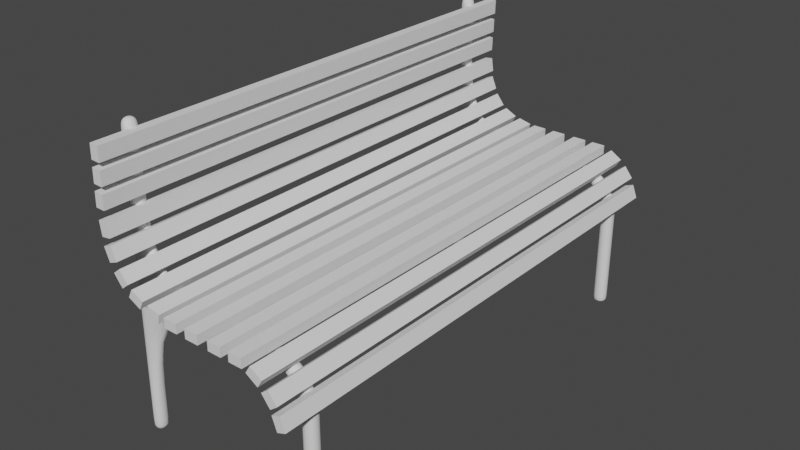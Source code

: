 # Source: Bench.blend  (saved by Blender 2.90.8; exported with 4.5.12 LTS)
import bpy
from mathutils import Matrix  # noqa: F401  (used for matrix-valued properties, if any)

bpy.ops.wm.read_factory_settings(use_empty=True)
scene = bpy.context.scene
scene.name = 'Scene'

# ---- collections
col_collection = bpy.data.collections.new('Collection'); scene.collection.children.link(col_collection)

# ---- world
world_world = bpy.data.worlds.new('World'); scene.world = world_world
world_world.use_nodes = True; world_world.node_tree.nodes.clear()
_N = world_world.node_tree.nodes; _L = world_world.node_tree.links
n0 = _N.new('ShaderNodeOutputWorld'); n0.name = 'World Output'; n0.location = (300, 300)
n1 = _N.new('ShaderNodeBackground'); n1.name = 'Background'; n1.location = (10, 300)
n1.inputs[0].default_value = (0.05088, 0.05088, 0.05088, 1.0)
_L.new(n1.outputs[0], n0.inputs[0])
n0.is_active_output = True
world_world.color = (0.05088, 0.05088, 0.05088)
world_world.use_sun_shadow = False
world_world.sun_shadow_jitter_overblur = 0.0

# ---- meshes
me_plane_014 = bpy.data.meshes.new('Plane.014')
me_plane_014.from_pydata([(0.247, 0.8287, 1.377), (0.3214, 0.8287, 1.377), (0.247, 0.8287, -1.328), (0.3214, 0.8287, -1.328), (0.247, 0.8777, -1.328), (0.247, 0.8777, 1.377), (0.3214, 0.8777, 1.377), (0.3214, 0.8777, -1.328), (0.127, 0.8287, 1.377), (0.2014, 0.8287, 1.377), (0.127, 0.8287, -1.328), (0.2014, 0.8287, -1.328), (0.127, 0.8777, -1.328), (0.127, 0.8777, 1.377), (0.2014, 0.8777, 1.377), (0.2014, 0.8777, -1.328), (-0.008619, 0.8287, 1.377), (0.06578, 0.8287, 1.377), (-0.008619, 0.8287, -1.328), (0.06578, 0.8287, -1.328), (-0.008619, 0.8777, -1.328), (-0.008619, 0.8777, 1.377), (0.06578, 0.8777, 1.377), (0.06578, 0.8777, -1.328), (-0.1364, 0.8287, 1.377), (-0.06204, 0.8287, 1.377), (-0.1364, 0.8287, -1.328), (-0.06204, 0.8287, -1.328), (-0.1364, 0.8777, -1.328), (-0.1364, 0.8777, 1.377), (-0.06204, 0.8777, 1.377), (-0.06204, 0.8777, -1.328), (-0.2486, 0.8485, 1.377), (-0.1761, 0.8317, 1.377), (-0.2486, 0.8485, -1.328), (-0.1761, 0.8317, -1.328), (-0.2376, 0.8962, -1.328), (-0.2376, 0.8962, 1.377), (-0.1651, 0.8794, 1.377), (-0.1651, 0.8794, -1.328), (-0.356, 0.8909, 1.377), (-0.2894, 0.8577, 1.377), (-0.356, 0.8909, -1.328), (-0.2894, 0.8577, -1.328), (-0.3341, 0.9347, -1.328), (-0.3341, 0.9347, 1.377), (-0.2675, 0.9015, 1.377), (-0.2675, 0.9015, -1.328), (-0.4401, 0.9773, 1.377), (-0.3938, 0.9191, 1.377), (-0.4401, 0.9773, -1.328), (-0.3938, 0.9191, -1.328), (-0.4018, 1.008, -1.328), (-0.4018, 1.008, 1.377), (-0.3555, 0.9496, 1.377), (-0.3555, 0.9496, -1.328), (-0.4866, 1.088, 1.377), (-0.4588, 1.019, 1.377), (-0.4866, 1.088, -1.328), (-0.4588, 1.019, -1.328), (-0.4412, 1.106, -1.328), (-0.4412, 1.106, 1.377), (-0.4134, 1.037, 1.377), (-0.4134, 1.037, -1.328), (-0.4982, 1.206, 1.377), (-0.4875, 1.132, 1.377), (-0.4982, 1.206, -1.328), (-0.4875, 1.132, -1.328), (-0.4498, 1.213, -1.328), (-0.4498, 1.213, 1.377), (-0.4391, 1.139, 1.377), (-0.4391, 1.139, -1.328), (-0.4994, 1.338, 1.377), (-0.5018, 1.263, 1.377), (-0.4994, 1.338, -1.328), (-0.5018, 1.263, -1.328), (-0.4505, 1.336, -1.328), (-0.4505, 1.336, 1.377), (-0.4529, 1.262, 1.377), (-0.4529, 1.262, -1.328), (-0.4938, 1.446, 1.377), (-0.4962, 1.372, 1.377), (-0.4938, 1.446, -1.328), (-0.4962, 1.372, -1.328), (-0.4449, 1.444, -1.328), (-0.4449, 1.444, 1.377), (-0.4473, 1.37, 1.377), (-0.4473, 1.37, -1.328), (-0.4882, 1.554, 1.377), (-0.4906, 1.48, 1.377), (-0.4882, 1.554, -1.328), (-0.4906, 1.48, -1.328), (-0.4393, 1.553, -1.328), (-0.4393, 1.553, 1.377), (-0.4417, 1.478, 1.377), (-0.4417, 1.478, -1.328), (0.3424, 0.8201, 1.377), (0.4057, 0.7811, 1.377), (0.3424, 0.8201, -1.328), (0.4057, 0.7811, -1.328), (0.3681, 0.8618, -1.328), (0.3681, 0.8618, 1.377), (0.4314, 0.8227, 1.377), (0.4314, 0.8227, -1.328), (0.4231, 0.7639, 1.377), (0.469, 0.7053, 1.377), (0.4231, 0.7639, -1.328), (0.469, 0.7053, -1.328), (0.4617, 0.7941, -1.328), (0.4617, 0.7941, 1.377), (0.5075, 0.7355, 1.377), (0.5075, 0.7355, -1.328), (0.4741, 0.6817, 1.377), (0.5005, 0.6121, 1.377), (0.4741, 0.6817, -1.328), (0.5005, 0.6121, -1.328), (0.5199, 0.699, -1.328), (0.5199, 0.699, 1.377), (0.5462, 0.6294, 1.377), (0.5462, 0.6294, -1.328), (0.4231, 0.7639, 0.02453), (0.469, 0.7053, 0.02453), (0.4617, 0.7941, 0.02453), (0.5075, 0.7355, 0.02453), (0.4741, 0.6817, 0.02453), (0.5005, 0.6121, 0.02453), (0.5199, 0.699, 0.02453), (0.5462, 0.6294, 0.02453), (0.3424, 0.8201, 0.02453), (0.4057, 0.7811, 0.02453), (0.3681, 0.8618, 0.02453), (0.4314, 0.8227, 0.02453), (0.247, 0.8287, 0.02453), (0.3214, 0.8287, 0.02453), (0.247, 0.8777, 0.02453), (0.3214, 0.8777, 0.02453), (0.127, 0.8287, 0.02453), (0.2014, 0.8287, 0.02453), (0.127, 0.8777, 0.02453), (0.2014, 0.8777, 0.02453), (-0.008619, 0.8287, 0.02453), (0.06578, 0.8287, 0.02453), (-0.008619, 0.8777, 0.02453), (0.06578, 0.8777, 0.02453), (-0.1364, 0.8287, 0.02453), (-0.06204, 0.8287, 0.02453), (-0.1364, 0.8777, 0.02453), (-0.06204, 0.8777, 0.02453), (-0.2486, 0.8485, 0.02453), (-0.1761, 0.8317, 0.02453), (-0.2376, 0.8962, 0.02453), (-0.1651, 0.8794, 0.02453), (-0.356, 0.8909, 0.02453), (-0.2894, 0.8577, 0.02453), (-0.3341, 0.9347, 0.02453), (-0.2675, 0.9015, 0.02453), (-0.4401, 0.9773, 0.02453), (-0.3938, 0.9191, 0.02453), (-0.4018, 1.008, 0.02453), (-0.3555, 0.9496, 0.02453), (-0.4866, 1.088, 0.02453), (-0.4588, 1.019, 0.02453), (-0.4412, 1.106, 0.02453), (-0.4134, 1.037, 0.02453), (-0.4982, 1.206, 0.02453), (-0.4875, 1.132, 0.02453), (-0.4498, 1.213, 0.02453), (-0.4391, 1.139, 0.02453), (-0.4994, 1.338, 0.02453), (-0.5018, 1.263, 0.02453), (-0.4505, 1.336, 0.02453), (-0.4529, 1.262, 0.02453), (-0.4938, 1.446, 0.02453), (-0.4962, 1.372, 0.02453), (-0.4449, 1.444, 0.02453), (-0.4473, 1.37, 0.02453), (-0.4882, 1.554, 0.02453), (-0.4906, 1.48, 0.02453), (-0.4393, 1.553, 0.02453), (-0.4417, 1.478, 0.02453), (0.4794, 0.6837, 1.377), (0.4794, 0.6837, -1.328), (0.5058, 0.6141, 1.377), (0.5058, 0.6141, -1.328), (0.5058, 0.6141, 0.02453), (0.4794, 0.6837, 0.02453), (0.4281, 0.7678, 1.377), (0.4281, 0.7678, -1.328), (0.4739, 0.7092, 1.377), (0.4739, 0.7092, -1.328), (0.4739, 0.7092, 0.02453), (0.4281, 0.7678, 0.02453), (0.352, 0.8142, 1.377), (0.352, 0.8142, -1.328), (0.3777, 0.8558, 1.377), (0.3777, 0.8558, -1.328), (0.3777, 0.8558, 0.02453), (0.352, 0.8142, 0.02453), (0.2546, 0.8287, 1.377), (0.2546, 0.8287, -1.328), (0.2546, 0.8777, 1.377), (0.2546, 0.8777, -1.328), (0.2546, 0.8777, 0.02453), (0.2546, 0.8287, 0.02453), (0.1344, 0.8287, 1.377), (0.1344, 0.8287, -1.328), (0.1344, 0.8777, 1.377), (0.1344, 0.8777, -1.328), (0.1344, 0.8777, 0.02453), (0.1344, 0.8287, 0.02453), (-0.0001013, 0.8287, 1.377), (-0.0001013, 0.8287, -1.328), (-0.0001013, 0.8777, 1.377), (-0.0001013, 0.8777, -1.328), (-0.0001013, 0.8777, 0.02453), (-0.0001013, 0.8287, 0.02453), (-0.1246, 0.8287, 1.377), (-0.1246, 0.8287, -1.328), (-0.1246, 0.8777, 1.377), (-0.1246, 0.8777, -1.328), (-0.1246, 0.8777, 0.02453), (-0.1246, 0.8287, 0.02453), (-0.2381, 0.8461, 1.377), (-0.2381, 0.8461, -1.328), (-0.2271, 0.8937, 1.377), (-0.2271, 0.8937, -1.328), (-0.2271, 0.8937, 0.02453), (-0.2381, 0.8461, 0.02453), (-0.3446, 0.8853, 1.377), (-0.3446, 0.8853, -1.328), (-0.3227, 0.9291, 1.377), (-0.3227, 0.9291, -1.328), (-0.3227, 0.9291, 0.02453), (-0.3446, 0.8853, 0.02453), (-0.4315, 0.9665, 1.377), (-0.4315, 0.9665, -1.328), (-0.3932, 0.997, 1.377), (-0.3932, 0.997, -1.328), (-0.3932, 0.997, 0.02453), (-0.4315, 0.9665, 0.02453), (-0.484, 1.082, 1.377), (-0.484, 1.082, -1.328), (-0.4386, 1.1, 1.377), (-0.4386, 1.1, -1.328), (-0.4386, 1.1, 0.02453), (-0.484, 1.082, 0.02453), (-0.4969, 1.197, 1.377), (-0.4969, 1.197, -1.328), (-0.4485, 1.204, 1.377), (-0.4485, 1.204, -1.328), (-0.4485, 1.204, 0.02453), (-0.4969, 1.197, 0.02453), (-0.4999, 1.323, 1.377), (-0.4999, 1.323, -1.328), (-0.451, 1.321, 1.377), (-0.451, 1.321, -1.328), (-0.451, 1.321, 0.02453), (-0.4999, 1.323, 0.02453)], [], [(203, 199, 3, 133), (202, 135, 7, 201), (132, 0, 5, 134), (198, 1, 6, 200), (133, 3, 7, 135), (199, 2, 4, 201), (209, 205, 11, 137), (208, 139, 15, 207), (136, 8, 13, 138), (204, 9, 14, 206), (137, 11, 15, 139), (205, 10, 12, 207), (215, 211, 19, 141), (214, 143, 23, 213), (140, 16, 21, 142), (210, 17, 22, 212), (141, 19, 23, 143), (211, 18, 20, 213), (221, 217, 27, 145), (220, 147, 31, 219), (144, 24, 29, 146), (216, 25, 30, 218), (145, 27, 31, 147), (217, 26, 28, 219), (227, 223, 35, 149), (226, 151, 39, 225), (148, 32, 37, 150), (222, 33, 38, 224), (149, 35, 39, 151), (223, 34, 36, 225), (233, 229, 43, 153), (232, 155, 47, 231), (152, 40, 45, 154), (228, 41, 46, 230), (153, 43, 47, 155), (229, 42, 44, 231), (239, 235, 51, 157), (238, 159, 55, 237), (156, 48, 53, 158), (234, 49, 54, 236), (157, 51, 55, 159), (235, 50, 52, 237), (245, 241, 59, 161), (244, 163, 63, 243), (160, 56, 61, 162), (240, 57, 62, 242), (161, 59, 63, 163), (241, 58, 60, 243), (251, 247, 67, 165), (250, 167, 71, 249), (164, 64, 69, 166), (246, 65, 70, 248), (165, 67, 71, 167), (247, 66, 68, 249), (257, 253, 75, 169), (256, 171, 79, 255), (168, 72, 77, 170), (252, 73, 78, 254), (169, 75, 79, 171), (253, 74, 76, 255), (172, 82, 83, 173), (174, 175, 87, 84), (172, 80, 85, 174), (80, 81, 86, 85), (173, 83, 87, 175), (83, 82, 84, 87), (176, 90, 91, 177), (178, 179, 95, 92), (176, 88, 93, 178), (88, 89, 94, 93), (177, 91, 95, 179), (91, 90, 92, 95), (197, 193, 99, 129), (196, 131, 103, 195), (128, 96, 101, 130), (192, 97, 102, 194), (129, 99, 103, 131), (193, 98, 100, 195), (120, 106, 107, 121), (122, 123, 111, 108), (191, 186, 109, 122), (186, 188, 110, 109), (190, 189, 111, 123), (189, 187, 108, 111), (124, 114, 115, 125), (126, 127, 119, 116), (185, 180, 117, 126), (180, 182, 118, 117), (184, 183, 119, 127), (183, 181, 116, 119), (188, 190, 123, 110), (187, 191, 122, 108), (109, 110, 123, 122), (104, 120, 121, 105), (182, 184, 127, 118), (181, 185, 126, 116), (117, 118, 127, 126), (112, 124, 125, 113), (97, 129, 131, 102), (98, 128, 130, 100), (194, 102, 131, 196), (192, 197, 129, 97), (1, 133, 135, 6), (2, 132, 134, 4), (200, 6, 135, 202), (198, 203, 133, 1), (9, 137, 139, 14), (10, 136, 138, 12), (206, 14, 139, 208), (204, 209, 137, 9), (17, 141, 143, 22), (18, 140, 142, 20), (212, 22, 143, 214), (210, 215, 141, 17), (25, 145, 147, 30), (26, 144, 146, 28), (218, 30, 147, 220), (216, 221, 145, 25), (33, 149, 151, 38), (34, 148, 150, 36), (224, 38, 151, 226), (222, 227, 149, 33), (41, 153, 155, 46), (42, 152, 154, 44), (230, 46, 155, 232), (228, 233, 153, 41), (49, 157, 159, 54), (50, 156, 158, 52), (236, 54, 159, 238), (234, 239, 157, 49), (57, 161, 163, 62), (58, 160, 162, 60), (242, 62, 163, 244), (240, 245, 161, 57), (65, 165, 167, 70), (66, 164, 166, 68), (248, 70, 167, 250), (246, 251, 165, 65), (73, 169, 171, 78), (74, 168, 170, 76), (254, 78, 171, 256), (252, 257, 169, 73), (81, 173, 175, 86), (82, 172, 174, 84), (85, 86, 175, 174), (80, 172, 173, 81), (89, 177, 179, 94), (90, 176, 178, 92), (93, 94, 179, 178), (88, 176, 177, 89), (114, 124, 185, 181), (113, 125, 184, 182), (115, 114, 181, 183), (125, 115, 183, 184), (112, 113, 182, 180), (124, 112, 180, 185), (106, 120, 191, 187), (105, 121, 190, 188), (107, 106, 187, 189), (121, 107, 189, 190), (104, 105, 188, 186), (120, 104, 186, 191), (96, 128, 197, 192), (101, 194, 196, 130), (99, 193, 195, 103), (96, 192, 194, 101), (130, 196, 195, 100), (128, 98, 193, 197), (0, 132, 203, 198), (5, 200, 202, 134), (3, 199, 201, 7), (0, 198, 200, 5), (134, 202, 201, 4), (132, 2, 199, 203), (8, 136, 209, 204), (13, 206, 208, 138), (11, 205, 207, 15), (8, 204, 206, 13), (138, 208, 207, 12), (136, 10, 205, 209), (16, 140, 215, 210), (21, 212, 214, 142), (19, 211, 213, 23), (16, 210, 212, 21), (142, 214, 213, 20), (140, 18, 211, 215), (24, 144, 221, 216), (29, 218, 220, 146), (27, 217, 219, 31), (24, 216, 218, 29), (146, 220, 219, 28), (144, 26, 217, 221), (32, 148, 227, 222), (37, 224, 226, 150), (35, 223, 225, 39), (32, 222, 224, 37), (150, 226, 225, 36), (148, 34, 223, 227), (40, 152, 233, 228), (45, 230, 232, 154), (43, 229, 231, 47), (40, 228, 230, 45), (154, 232, 231, 44), (152, 42, 229, 233), (48, 156, 239, 234), (53, 236, 238, 158), (51, 235, 237, 55), (48, 234, 236, 53), (158, 238, 237, 52), (156, 50, 235, 239), (56, 160, 245, 240), (61, 242, 244, 162), (59, 241, 243, 63), (56, 240, 242, 61), (162, 244, 243, 60), (160, 58, 241, 245), (64, 164, 251, 246), (69, 248, 250, 166), (67, 247, 249, 71), (64, 246, 248, 69), (166, 250, 249, 68), (164, 66, 247, 251), (72, 168, 257, 252), (77, 254, 256, 170), (75, 253, 255, 79), (72, 252, 254, 77), (170, 256, 255, 76), (168, 74, 253, 257)])
_uv = me_plane_014.uv_layers.new(name='UVКарта')
_uv.uv.foreach_set('vector', [0.5074, 0.4877, 0.5067, 0.633, 0.3615, 0.6323, 0.3621, 0.4871, 0.5074, 0.4877, 0.5067, 0.633, 0.3615, 0.6323, 0.3621, 0.4871, 0.6526, 0.4883, 0.652, 0.6336, 0.3615, 0.6323, 0.3621, 0.4871, 0.6526, 0.4883, 0.652, 0.6336, 0.3615, 0.6323, 0.3621, 0.4871, 0.6526, 0.4883, 0.652, 0.6336, 0.3615, 0.6323, 0.3621, 0.4871, 0.6526, 0.4883, 0.652, 0.6336, 0.3615, 0.6323, 0.3621, 0.4871, 0.5074, 0.4877, 0.5067, 0.633, 0.3615, 0.6323, 0.3621, 0.4871, 0.5074, 0.4877, 0.5067, 0.633, 0.3615, 0.6323, 0.3621, 0.4871, 0.6526, 0.4883, 0.652, 0.6336, 0.3615, 0.6323, 0.3621, 0.4871, 0.6526, 0.4883, 0.652, 0.6336, 0.3615, 0.6323, 0.3621, 0.4871, 0.6526, 0.4883, 0.652, 0.6336, 0.3615, 0.6323, 0.3621, 0.4871, 0.6526, 0.4883, 0.652, 0.6336, 0.3615, 0.6323, 0.3621, 0.4871, 0.5074, 0.4877, 0.5067, 0.633, 0.3615, 0.6323, 0.3621, 0.4871, 0.5074, 0.4877, 0.5067, 0.633, 0.3615, 0.6323, 0.3621, 0.4871, 0.6526, 0.4883, 0.652, 0.6336, 0.3615, 0.6323, 0.3621, 0.4871, 0.6526, 0.4883, 0.652, 0.6336, 0.3615, 0.6323, 0.3621, 0.4871, 0.6526, 0.4883, 0.652, 0.6336, 0.3615, 0.6323, 0.3621, 0.4871, 0.6526, 0.4883, 0.652, 0.6336, 0.3615, 0.6323, 0.3621, 0.4871, 0.5074, 0.4877, 0.5067, 0.633, 0.3615, 0.6323, 0.3621, 0.4871, 0.5074, 0.4877, 0.5067, 0.633, 0.3615, 0.6323, 0.3621, 0.4871, 0.6526, 0.4883, 0.652, 0.6336, 0.3615, 0.6323, 0.3621, 0.4871, 0.6526, 0.4883, 0.652, 0.6336, 0.3615, 0.6323, 0.3621, 0.4871, 0.6526, 0.4883, 0.652, 0.6336, 0.3615, 0.6323, 0.3621, 0.4871, 0.6526, 0.4883, 0.652, 0.6336, 0.3615, 0.6323, 0.3621, 0.4871, 0.5074, 0.4877, 0.5067, 0.633, 0.3615, 0.6323, 0.3621, 0.4871, 0.5074, 0.4877, 0.5067, 0.633, 0.3615, 0.6323, 0.3621, 0.4871, 0.6526, 0.4883, 0.652, 0.6336, 0.3615, 0.6323, 0.3621, 0.4871, 0.6526, 0.4883, 0.652, 0.6336, 0.3615, 0.6323, 0.3621, 0.4871, 0.6526, 0.4883, 0.652, 0.6336, 0.3615, 0.6323, 0.3621, 0.4871, 0.6526, 0.4883, 0.652, 0.6336, 0.3615, 0.6323, 0.3621, 0.4871, 0.5074, 0.4877, 0.5067, 0.633, 0.3615, 0.6323, 0.3621, 0.4871, 0.5074, 0.4877, 0.5067, 0.633, 0.3615, 0.6323, 0.3621, 0.4871, 0.6526, 0.4883, 0.652, 0.6336, 0.3615, 0.6323, 0.3621, 0.4871, 0.6526, 0.4883, 0.652, 0.6336, 0.3615, 0.6323, 0.3621, 0.4871, 0.6526, 0.4883, 0.652, 0.6336, 0.3615, 0.6323, 0.3621, 0.4871, 0.6526, 0.4883, 0.652, 0.6336, 0.3615, 0.6323, 0.3621, 0.4871, 0.5074, 0.4877, 0.5067, 0.633, 0.3615, 0.6323, 0.3621, 0.4871, 0.5074, 0.4877, 0.5067, 0.633, 0.3615, 0.6323, 0.3621, 0.4871, 0.6526, 0.4883, 0.652, 0.6336, 0.3615, 0.6323, 0.3621, 0.4871, 0.6526, 0.4883, 0.652, 0.6336, 0.3615, 0.6323, 0.3621, 0.4871, 0.6526, 0.4883, 0.652, 0.6336, 0.3615, 0.6323, 0.3621, 0.4871, 0.6526, 0.4883, 0.652, 0.6336, 0.3615, 0.6323, 0.3621, 0.4871, 0.5074, 0.4877, 0.5067, 0.633, 0.3615, 0.6323, 0.3621, 0.4871, 0.5074, 0.4877, 0.5067, 0.633, 0.3615, 0.6323, 0.3621, 0.4871, 0.6526, 0.4883, 0.652, 0.6336, 0.3615, 0.6323, 0.3621, 0.4871, 0.6526, 0.4883, 0.652, 0.6336, 0.3615, 0.6323, 0.3621, 0.4871, 0.6526, 0.4883, 0.652, 0.6336, 0.3615, 0.6323, 0.3621, 0.4871, 0.6526, 0.4883, 0.652, 0.6336, 0.3615, 0.6323, 0.3621, 0.4871, 0.5074, 0.4877, 0.5067, 0.633, 0.3615, 0.6323, 0.3621, 0.4871, 0.5074, 0.4877, 0.5067, 0.633, 0.3615, 0.6323, 0.3621, 0.4871, 0.6526, 0.4883, 0.652, 0.6336, 0.3615, 0.6323, 0.3621, 0.4871, 0.6526, 0.4883, 0.652, 0.6336, 0.3615, 0.6323, 0.3621, 0.4871, 0.6526, 0.4883, 0.652, 0.6336, 0.3615, 0.6323, 0.3621, 0.4871, 0.6526, 0.4883, 0.652, 0.6336, 0.3615, 0.6323, 0.3621, 0.4871, 0.5074, 0.4877, 0.5067, 0.633, 0.3615, 0.6323, 0.3621, 0.4871, 0.5074, 0.4877, 0.5067, 0.633, 0.3615, 0.6323, 0.3621, 0.4871, 0.6526, 0.4883, 0.652, 0.6336, 0.3615, 0.6323, 0.3621, 0.4871, 0.6526, 0.4883, 0.652, 0.6336, 0.3615, 0.6323, 0.3621, 0.4871, 0.6526, 0.4883, 0.652, 0.6336, 0.3615, 0.6323, 0.3621, 0.4871, 0.6526, 0.4883, 0.652, 0.6336, 0.3615, 0.6323, 0.3621, 0.4871, 0.6526, 0.4883, 0.652, 0.6336, 0.3615, 0.6323, 0.3621, 0.4871, 0.508, 0.3424, 0.5067, 0.633, 0.3615, 0.6323, 0.3628, 0.3418, 0.6526, 0.4883, 0.652, 0.6336, 0.3615, 0.6323, 0.3621, 0.4871, 0.6533, 0.3431, 0.652, 0.6336, 0.3615, 0.6323, 0.3628, 0.3418, 0.6526, 0.4883, 0.652, 0.6336, 0.3615, 0.6323, 0.3621, 0.4871, 0.6533, 0.3431, 0.652, 0.6336, 0.3615, 0.6323, 0.3628, 0.3418, 0.6526, 0.4883, 0.652, 0.6336, 0.3615, 0.6323, 0.3621, 0.4871, 0.508, 0.3424, 0.5067, 0.633, 0.3615, 0.6323, 0.3628, 0.3418, 0.6526, 0.4883, 0.652, 0.6336, 0.3615, 0.6323, 0.3621, 0.4871, 0.6533, 0.3431, 0.652, 0.6336, 0.3615, 0.6323, 0.3628, 0.3418, 0.6526, 0.4883, 0.652, 0.6336, 0.3615, 0.6323, 0.3621, 0.4871, 0.6533, 0.3431, 0.652, 0.6336, 0.3615, 0.6323, 0.3628, 0.3418, 0.5074, 0.4877, 0.5067, 0.633, 0.3615, 0.6323, 0.3621, 0.4871, 0.5074, 0.4877, 0.5067, 0.633, 0.3615, 0.6323, 0.3621, 0.4871, 0.6526, 0.4883, 0.652, 0.6336, 0.3615, 0.6323, 0.3621, 0.4871, 0.6526, 0.4883, 0.652, 0.6336, 0.3615, 0.6323, 0.3621, 0.4871, 0.6526, 0.4883, 0.652, 0.6336, 0.3615, 0.6323, 0.3621, 0.4871, 0.6526, 0.4883, 0.652, 0.6336, 0.3615, 0.6323, 0.3621, 0.4871, 0.6526, 0.4883, 0.652, 0.6336, 0.3615, 0.6323, 0.3621, 0.4871, 0.508, 0.3424, 0.5067, 0.633, 0.3615, 0.6323, 0.3628, 0.3418, 0.5074, 0.4877, 0.5067, 0.633, 0.3615, 0.6323, 0.3621, 0.4871, 0.508, 0.3424, 0.5067, 0.633, 0.3615, 0.6323, 0.3628, 0.3418, 0.5074, 0.4877, 0.5067, 0.633, 0.3615, 0.6323, 0.3621, 0.4871, 0.508, 0.3424, 0.5067, 0.633, 0.3615, 0.6323, 0.3628, 0.3418, 0.6526, 0.4883, 0.652, 0.6336, 0.3615, 0.6323, 0.3621, 0.4871, 0.508, 0.3424, 0.5067, 0.633, 0.3615, 0.6323, 0.3628, 0.3418, 0.5074, 0.4877, 0.5067, 0.633, 0.3615, 0.6323, 0.3621, 0.4871, 0.508, 0.3424, 0.5067, 0.633, 0.3615, 0.6323, 0.3628, 0.3418, 0.5074, 0.4877, 0.5067, 0.633, 0.3615, 0.6323, 0.3621, 0.4871, 0.508, 0.3424, 0.5067, 0.633, 0.3615, 0.6323, 0.3628, 0.3418, 0.508, 0.3424, 0.5074, 0.4877, 0.3621, 0.4871, 0.3628, 0.3418, 0.508, 0.3424, 0.5074, 0.4877, 0.3621, 0.4871, 0.3628, 0.3418, 0.6533, 0.3431, 0.652, 0.6336, 0.5067, 0.633, 0.508, 0.3424, 0.6533, 0.3431, 0.6526, 0.4883, 0.3621, 0.4871, 0.3628, 0.3418, 0.508, 0.3424, 0.5074, 0.4877, 0.3621, 0.4871, 0.3628, 0.3418, 0.508, 0.3424, 0.5074, 0.4877, 0.3621, 0.4871, 0.3628, 0.3418, 0.6533, 0.3431, 0.652, 0.6336, 0.5067, 0.633, 0.508, 0.3424, 0.6533, 0.3431, 0.6526, 0.4883, 0.3621, 0.4871, 0.3628, 0.3418, 0.6533, 0.3431, 0.6526, 0.4883, 0.3621, 0.4871, 0.3628, 0.3418, 0.6533, 0.3431, 0.6526, 0.4883, 0.3621, 0.4871, 0.3628, 0.3418, 0.6526, 0.4883, 0.652, 0.6336, 0.5067, 0.633, 0.5074, 0.4877, 0.508, 0.3424, 0.5074, 0.4877, 0.3621, 0.4871, 0.3628, 0.3418, 0.6533, 0.3431, 0.6526, 0.4883, 0.3621, 0.4871, 0.3628, 0.3418, 0.6533, 0.3431, 0.6526, 0.4883, 0.3621, 0.4871, 0.3628, 0.3418, 0.6526, 0.4883, 0.652, 0.6336, 0.5067, 0.633, 0.5074, 0.4877, 0.508, 0.3424, 0.5074, 0.4877, 0.3621, 0.4871, 0.3628, 0.3418, 0.6533, 0.3431, 0.6526, 0.4883, 0.3621, 0.4871, 0.3628, 0.3418, 0.6533, 0.3431, 0.6526, 0.4883, 0.3621, 0.4871, 0.3628, 0.3418, 0.6526, 0.4883, 0.652, 0.6336, 0.5067, 0.633, 0.5074, 0.4877, 0.508, 0.3424, 0.5074, 0.4877, 0.3621, 0.4871, 0.3628, 0.3418, 0.6533, 0.3431, 0.6526, 0.4883, 0.3621, 0.4871, 0.3628, 0.3418, 0.6533, 0.3431, 0.6526, 0.4883, 0.3621, 0.4871, 0.3628, 0.3418, 0.6526, 0.4883, 0.652, 0.6336, 0.5067, 0.633, 0.5074, 0.4877, 0.508, 0.3424, 0.5074, 0.4877, 0.3621, 0.4871, 0.3628, 0.3418, 0.6533, 0.3431, 0.6526, 0.4883, 0.3621, 0.4871, 0.3628, 0.3418, 0.6533, 0.3431, 0.6526, 0.4883, 0.3621, 0.4871, 0.3628, 0.3418, 0.6526, 0.4883, 0.652, 0.6336, 0.5067, 0.633, 0.5074, 0.4877, 0.508, 0.3424, 0.5074, 0.4877, 0.3621, 0.4871, 0.3628, 0.3418, 0.6533, 0.3431, 0.6526, 0.4883, 0.3621, 0.4871, 0.3628, 0.3418, 0.6533, 0.3431, 0.6526, 0.4883, 0.3621, 0.4871, 0.3628, 0.3418, 0.6526, 0.4883, 0.652, 0.6336, 0.5067, 0.633, 0.5074, 0.4877, 0.508, 0.3424, 0.5074, 0.4877, 0.3621, 0.4871, 0.3628, 0.3418, 0.6533, 0.3431, 0.6526, 0.4883, 0.3621, 0.4871, 0.3628, 0.3418, 0.6533, 0.3431, 0.6526, 0.4883, 0.3621, 0.4871, 0.3628, 0.3418, 0.6526, 0.4883, 0.652, 0.6336, 0.5067, 0.633, 0.5074, 0.4877, 0.508, 0.3424, 0.5074, 0.4877, 0.3621, 0.4871, 0.3628, 0.3418, 0.6533, 0.3431, 0.6526, 0.4883, 0.3621, 0.4871, 0.3628, 0.3418, 0.6533, 0.3431, 0.6526, 0.4883, 0.3621, 0.4871, 0.3628, 0.3418, 0.6526, 0.4883, 0.652, 0.6336, 0.5067, 0.633, 0.5074, 0.4877, 0.508, 0.3424, 0.5074, 0.4877, 0.3621, 0.4871, 0.3628, 0.3418, 0.6533, 0.3431, 0.6526, 0.4883, 0.3621, 0.4871, 0.3628, 0.3418, 0.6533, 0.3431, 0.6526, 0.4883, 0.3621, 0.4871, 0.3628, 0.3418, 0.6526, 0.4883, 0.652, 0.6336, 0.5067, 0.633, 0.5074, 0.4877, 0.508, 0.3424, 0.5074, 0.4877, 0.3621, 0.4871, 0.3628, 0.3418, 0.6533, 0.3431, 0.6526, 0.4883, 0.3621, 0.4871, 0.3628, 0.3418, 0.6533, 0.3431, 0.6526, 0.4883, 0.3621, 0.4871, 0.3628, 0.3418, 0.6526, 0.4883, 0.652, 0.6336, 0.5067, 0.633, 0.5074, 0.4877, 0.508, 0.3424, 0.5074, 0.4877, 0.3621, 0.4871, 0.3628, 0.3418, 0.6533, 0.3431, 0.6526, 0.4883, 0.3621, 0.4871, 0.3628, 0.3418, 0.6533, 0.3431, 0.6526, 0.4883, 0.3621, 0.4871, 0.3628, 0.3418, 0.6526, 0.4883, 0.652, 0.6336, 0.5067, 0.633, 0.5074, 0.4877, 0.508, 0.3424, 0.5074, 0.4877, 0.3621, 0.4871, 0.3628, 0.3418, 0.6533, 0.3431, 0.6526, 0.4883, 0.3621, 0.4871, 0.3628, 0.3418, 0.6533, 0.3431, 0.6526, 0.4883, 0.3621, 0.4871, 0.3628, 0.3418, 0.6533, 0.3431, 0.652, 0.6336, 0.5067, 0.633, 0.508, 0.3424, 0.6533, 0.3431, 0.6526, 0.4883, 0.3621, 0.4871, 0.3628, 0.3418, 0.6533, 0.3431, 0.6526, 0.4883, 0.3621, 0.4871, 0.3628, 0.3418, 0.6533, 0.3431, 0.6526, 0.4883, 0.3621, 0.4871, 0.3628, 0.3418, 0.6533, 0.3431, 0.652, 0.6336, 0.5067, 0.633, 0.508, 0.3424, 0.6533, 0.3431, 0.6526, 0.4883, 0.3621, 0.4871, 0.3628, 0.3418, 0.6533, 0.3431, 0.6526, 0.4883, 0.5074, 0.4877, 0.508, 0.3424, 0.6533, 0.3431, 0.6526, 0.4883, 0.5074, 0.4877, 0.508, 0.3424, 0.6533, 0.3431, 0.652, 0.6336, 0.5067, 0.633, 0.508, 0.3424, 0.6526, 0.4883, 0.652, 0.6336, 0.5067, 0.633, 0.5074, 0.4877, 0.6533, 0.3431, 0.652, 0.6336, 0.5067, 0.633, 0.508, 0.3424, 0.6526, 0.4883, 0.652, 0.6336, 0.5067, 0.633, 0.5074, 0.4877, 0.6533, 0.3431, 0.6526, 0.4883, 0.5074, 0.4877, 0.508, 0.3424, 0.6533, 0.3431, 0.6526, 0.4883, 0.5074, 0.4877, 0.508, 0.3424, 0.6533, 0.3431, 0.652, 0.6336, 0.5067, 0.633, 0.508, 0.3424, 0.6526, 0.4883, 0.652, 0.6336, 0.5067, 0.633, 0.5074, 0.4877, 0.6533, 0.3431, 0.652, 0.6336, 0.5067, 0.633, 0.508, 0.3424, 0.6526, 0.4883, 0.652, 0.6336, 0.5067, 0.633, 0.5074, 0.4877, 0.6533, 0.3431, 0.6526, 0.4883, 0.5074, 0.4877, 0.508, 0.3424, 0.6533, 0.3431, 0.6526, 0.4883, 0.5074, 0.4877, 0.508, 0.3424, 0.6533, 0.3431, 0.6526, 0.4883, 0.3621, 0.4871, 0.3628, 0.3418, 0.6533, 0.3431, 0.6526, 0.4883, 0.3621, 0.4871, 0.3628, 0.3418, 0.508, 0.3424, 0.5074, 0.4877, 0.3621, 0.4871, 0.3628, 0.3418, 0.6526, 0.4883, 0.652, 0.6336, 0.5067, 0.633, 0.5074, 0.4877, 0.6533, 0.3431, 0.6526, 0.4883, 0.5074, 0.4877, 0.508, 0.3424, 0.6533, 0.3431, 0.6526, 0.4883, 0.5074, 0.4877, 0.508, 0.3424, 0.6533, 0.3431, 0.6526, 0.4883, 0.3621, 0.4871, 0.3628, 0.3418, 0.6533, 0.3431, 0.6526, 0.4883, 0.3621, 0.4871, 0.3628, 0.3418, 0.508, 0.3424, 0.5074, 0.4877, 0.3621, 0.4871, 0.3628, 0.3418, 0.6526, 0.4883, 0.652, 0.6336, 0.5067, 0.633, 0.5074, 0.4877, 0.6533, 0.3431, 0.6526, 0.4883, 0.5074, 0.4877, 0.508, 0.3424, 0.6533, 0.3431, 0.6526, 0.4883, 0.5074, 0.4877, 0.508, 0.3424, 0.6533, 0.3431, 0.6526, 0.4883, 0.3621, 0.4871, 0.3628, 0.3418, 0.6533, 0.3431, 0.6526, 0.4883, 0.3621, 0.4871, 0.3628, 0.3418, 0.508, 0.3424, 0.5074, 0.4877, 0.3621, 0.4871, 0.3628, 0.3418, 0.6526, 0.4883, 0.652, 0.6336, 0.5067, 0.633, 0.5074, 0.4877, 0.6533, 0.3431, 0.6526, 0.4883, 0.5074, 0.4877, 0.508, 0.3424, 0.6533, 0.3431, 0.6526, 0.4883, 0.5074, 0.4877, 0.508, 0.3424, 0.6533, 0.3431, 0.6526, 0.4883, 0.3621, 0.4871, 0.3628, 0.3418, 0.6533, 0.3431, 0.6526, 0.4883, 0.3621, 0.4871, 0.3628, 0.3418, 0.508, 0.3424, 0.5074, 0.4877, 0.3621, 0.4871, 0.3628, 0.3418, 0.6526, 0.4883, 0.652, 0.6336, 0.5067, 0.633, 0.5074, 0.4877, 0.6533, 0.3431, 0.6526, 0.4883, 0.5074, 0.4877, 0.508, 0.3424, 0.6533, 0.3431, 0.6526, 0.4883, 0.5074, 0.4877, 0.508, 0.3424, 0.6533, 0.3431, 0.6526, 0.4883, 0.3621, 0.4871, 0.3628, 0.3418, 0.6533, 0.3431, 0.6526, 0.4883, 0.3621, 0.4871, 0.3628, 0.3418, 0.508, 0.3424, 0.5074, 0.4877, 0.3621, 0.4871, 0.3628, 0.3418, 0.6526, 0.4883, 0.652, 0.6336, 0.5067, 0.633, 0.5074, 0.4877, 0.6533, 0.3431, 0.6526, 0.4883, 0.5074, 0.4877, 0.508, 0.3424, 0.6533, 0.3431, 0.6526, 0.4883, 0.5074, 0.4877, 0.508, 0.3424, 0.6533, 0.3431, 0.6526, 0.4883, 0.3621, 0.4871, 0.3628, 0.3418, 0.6533, 0.3431, 0.6526, 0.4883, 0.3621, 0.4871, 0.3628, 0.3418, 0.508, 0.3424, 0.5074, 0.4877, 0.3621, 0.4871, 0.3628, 0.3418, 0.6526, 0.4883, 0.652, 0.6336, 0.5067, 0.633, 0.5074, 0.4877, 0.6533, 0.3431, 0.6526, 0.4883, 0.5074, 0.4877, 0.508, 0.3424, 0.6533, 0.3431, 0.6526, 0.4883, 0.5074, 0.4877, 0.508, 0.3424, 0.6533, 0.3431, 0.6526, 0.4883, 0.3621, 0.4871, 0.3628, 0.3418, 0.6533, 0.3431, 0.6526, 0.4883, 0.3621, 0.4871, 0.3628, 0.3418, 0.508, 0.3424, 0.5074, 0.4877, 0.3621, 0.4871, 0.3628, 0.3418, 0.6526, 0.4883, 0.652, 0.6336, 0.5067, 0.633, 0.5074, 0.4877, 0.6533, 0.3431, 0.6526, 0.4883, 0.5074, 0.4877, 0.508, 0.3424, 0.6533, 0.3431, 0.6526, 0.4883, 0.5074, 0.4877, 0.508, 0.3424, 0.6533, 0.3431, 0.6526, 0.4883, 0.3621, 0.4871, 0.3628, 0.3418, 0.6533, 0.3431, 0.6526, 0.4883, 0.3621, 0.4871, 0.3628, 0.3418, 0.508, 0.3424, 0.5074, 0.4877, 0.3621, 0.4871, 0.3628, 0.3418, 0.6526, 0.4883, 0.652, 0.6336, 0.5067, 0.633, 0.5074, 0.4877, 0.6533, 0.3431, 0.6526, 0.4883, 0.5074, 0.4877, 0.508, 0.3424, 0.6533, 0.3431, 0.6526, 0.4883, 0.5074, 0.4877, 0.508, 0.3424, 0.6533, 0.3431, 0.6526, 0.4883, 0.3621, 0.4871, 0.3628, 0.3418, 0.6533, 0.3431, 0.6526, 0.4883, 0.3621, 0.4871, 0.3628, 0.3418, 0.508, 0.3424, 0.5074, 0.4877, 0.3621, 0.4871, 0.3628, 0.3418, 0.6526, 0.4883, 0.652, 0.6336, 0.5067, 0.633, 0.5074, 0.4877, 0.6533, 0.3431, 0.6526, 0.4883, 0.5074, 0.4877, 0.508, 0.3424, 0.6533, 0.3431, 0.6526, 0.4883, 0.5074, 0.4877, 0.508, 0.3424, 0.6533, 0.3431, 0.6526, 0.4883, 0.3621, 0.4871, 0.3628, 0.3418, 0.6533, 0.3431, 0.6526, 0.4883, 0.3621, 0.4871, 0.3628, 0.3418, 0.508, 0.3424, 0.5074, 0.4877, 0.3621, 0.4871, 0.3628, 0.3418, 0.6526, 0.4883, 0.652, 0.6336, 0.5067, 0.633, 0.5074, 0.4877, 0.6533, 0.3431, 0.6526, 0.4883, 0.5074, 0.4877, 0.508, 0.3424, 0.6533, 0.3431, 0.6526, 0.4883, 0.5074, 0.4877, 0.508, 0.3424, 0.6533, 0.3431, 0.6526, 0.4883, 0.3621, 0.4871, 0.3628, 0.3418, 0.6533, 0.3431, 0.6526, 0.4883, 0.3621, 0.4871, 0.3628, 0.3418, 0.508, 0.3424, 0.5074, 0.4877, 0.3621, 0.4871, 0.3628, 0.3418, 0.6526, 0.4883, 0.652, 0.6336, 0.5067, 0.633, 0.5074, 0.4877])
me_plane_014.use_remesh_preserve_volume = False
me_plane_014.use_remesh_preserve_attributes = False
me_plane_014.use_mirror_vertex_groups = False
me_plane_014.update()
me_plane_013 = bpy.data.meshes.new('Plane.013')
me_plane_013.from_pydata([(0.4317, 0.03252, -1.125), (0.5088, 0.03252, -1.125), (0.4317, 0.03252, -1.202), (0.5088, 0.03252, -1.202), (0.4317, 0.414, -1.202), (0.4317, 0.414, -1.125), (0.5088, 0.414, -1.125), (0.5088, 0.414, -1.202), (0.4317, 0.4466, -1.202), (0.4317, 0.4466, -1.125), (0.5088, 0.4466, -1.125), (0.5088, 0.4466, -1.202), (0.4317, 0.4857, -1.202), (0.4317, 0.4857, -1.125), (0.5088, 0.4857, -1.125), (0.5088, 0.4857, -1.202), (0.4317, 0.5286, -1.202), (0.4317, 0.5286, -1.125), (0.5088, 0.5286, -1.125), (0.5088, 0.5286, -1.202), (0.4317, 0.5695, -1.202), (0.4317, 0.5695, -1.125), (0.5088, 0.5695, -1.125), (0.5088, 0.5695, -1.202), (0.4317, 0.6042, -1.202), (0.4317, 0.6042, -1.125), (0.5088, 0.6042, -1.125), (0.5088, 0.6042, -1.202), (0.4222, 0.6419, -1.202), (0.4222, 0.6419, -1.125), (0.4992, 0.6419, -1.125), (0.4992, 0.6419, -1.202), (0.4068, 0.6729, -1.202), (0.4068, 0.6729, -1.125), (0.4838, 0.6729, -1.125), (0.4838, 0.6729, -1.202), (0.3927, 0.6855, -1.202), (0.3927, 0.6855, -1.125), (0.4642, 0.7141, -1.125), (0.4642, 0.7141, -1.202), (0.3833, 0.7003, -1.202), (0.3833, 0.7003, -1.125), (0.4297, 0.7618, -1.125), (0.4297, 0.7618, -1.202), (0.347, 0.7296, -1.202), (0.347, 0.7296, -1.125), (0.3587, 0.8057, -1.125), (0.3587, 0.8057, -1.202), (0.2998, 0.7372, -1.202), (0.2998, 0.7372, -1.125), (0.301, 0.8142, -1.125), (0.301, 0.8142, -1.202), (0.2388, 0.7381, -1.202), (0.2388, 0.7381, -1.125), (0.24, 0.8151, -1.125), (0.24, 0.8151, -1.202), (0.179, 0.739, -1.202), (0.179, 0.739, -1.125), (0.1802, 0.8161, -1.125), (0.1802, 0.8161, -1.202), (-0.4891, 0.7397, -1.202), (-0.4891, 0.7397, -1.125), (-0.4879, 0.8167, -1.125), (-0.4879, 0.8167, -1.202), (-0.5591, 0.7408, -1.202), (-0.5591, 0.7408, -1.125), (-0.5579, 0.8178, -1.125), (-0.5579, 0.8178, -1.202), (-0.5003, 0.01924, -1.202), (-0.5003, 0.01924, -1.125), (-0.5703, 0.02033, -1.202), (-0.5703, 0.02033, -1.125), (-0.478, 1.451, -1.125), (-0.478, 1.451, -1.202), (-0.5481, 1.452, -1.125), (-0.5481, 1.452, -1.202), (-0.4767, 1.534, -1.125), (-0.4767, 1.534, -1.202), (-0.5468, 1.535, -1.125), (-0.5468, 1.535, -1.202), (-0.4757, 1.6, -1.125), (-0.4757, 1.6, -1.202), (-0.5458, 1.601, -1.125), (-0.5458, 1.601, -1.202), (-0.5003, 0.01924, -1.202), (-0.5003, 0.01924, -1.125), (-0.5703, 0.02033, -1.202), (-0.5703, 0.02033, -1.125), (0.4317, 0.03252, -1.202), (0.4317, 0.03252, -1.125), (0.5088, 0.03252, -1.125), (0.5088, 0.03252, -1.202), (0.4317, 0.03252, 1.201), (0.5088, 0.03252, 1.201), (0.4317, 0.03252, 1.124), (0.5088, 0.03252, 1.124), (0.4317, 0.414, 1.124), (0.4317, 0.414, 1.201), (0.5088, 0.414, 1.201), (0.5088, 0.414, 1.124), (0.4317, 0.4466, 1.124), (0.4317, 0.4466, 1.201), (0.5088, 0.4466, 1.201), (0.5088, 0.4466, 1.124), (0.4317, 0.4857, 1.124), (0.4317, 0.4857, 1.201), (0.5088, 0.4857, 1.201), (0.5088, 0.4857, 1.124), (0.4317, 0.5286, 1.124), (0.4317, 0.5286, 1.201), (0.5088, 0.5286, 1.201), (0.5088, 0.5286, 1.124), (0.4317, 0.5695, 1.124), (0.4317, 0.5695, 1.201), (0.5088, 0.5695, 1.201), (0.5088, 0.5695, 1.124), (0.4317, 0.6042, 1.124), (0.4317, 0.6042, 1.201), (0.5088, 0.6042, 1.201), (0.5088, 0.6042, 1.124), (0.4222, 0.6419, 1.124), (0.4222, 0.6419, 1.201), (0.4992, 0.6419, 1.201), (0.4992, 0.6419, 1.124), (0.4068, 0.6729, 1.124), (0.4068, 0.6729, 1.201), (0.4838, 0.6729, 1.201), (0.4838, 0.6729, 1.124), (0.3927, 0.6855, 1.124), (0.3927, 0.6855, 1.201), (0.4642, 0.7141, 1.201), (0.4642, 0.7141, 1.124), (0.3833, 0.7003, 1.124), (0.3833, 0.7003, 1.201), (0.4297, 0.7618, 1.201), (0.4297, 0.7618, 1.124), (0.347, 0.7296, 1.124), (0.347, 0.7296, 1.201), (0.3587, 0.8057, 1.201), (0.3587, 0.8057, 1.124), (0.2998, 0.7372, 1.124), (0.2998, 0.7372, 1.201), (0.301, 0.8142, 1.201), (0.301, 0.8142, 1.124), (0.2388, 0.7381, 1.124), (0.2388, 0.7381, 1.201), (0.24, 0.8151, 1.201), (0.24, 0.8151, 1.124), (0.179, 0.739, 1.124), (0.179, 0.739, 1.201), (0.1802, 0.8161, 1.201), (0.1802, 0.8161, 1.124), (-0.4891, 0.7397, 1.124), (-0.4891, 0.7397, 1.201), (-0.4879, 0.8167, 1.201), (-0.4879, 0.8167, 1.124), (-0.5591, 0.7408, 1.124), (-0.5591, 0.7408, 1.201), (-0.5579, 0.8178, 1.201), (-0.5579, 0.8178, 1.124), (-0.5003, 0.01924, 1.124), (-0.5003, 0.01924, 1.201), (-0.5703, 0.02033, 1.124), (-0.5703, 0.02033, 1.201), (-0.478, 1.451, 1.201), (-0.478, 1.451, 1.124), (-0.5481, 1.452, 1.201), (-0.5481, 1.452, 1.124), (-0.4767, 1.534, 1.201), (-0.4767, 1.534, 1.124), (-0.5468, 1.535, 1.201), (-0.5468, 1.535, 1.124), (-0.4757, 1.6, 1.201), (-0.4757, 1.6, 1.124), (-0.5458, 1.601, 1.201), (-0.5458, 1.601, 1.124), (-0.5003, 0.01924, 1.124), (-0.5003, 0.01924, 1.201), (-0.5703, 0.02033, 1.124), (-0.5703, 0.02033, 1.201), (0.4317, 0.03252, 1.124), (0.4317, 0.03252, 1.201), (0.5088, 0.03252, 1.201), (0.5088, 0.03252, 1.124)], [], [(1, 0, 89, 90), (4, 5, 9, 8), (2, 0, 5, 4), (0, 1, 6, 5), (1, 3, 7, 6), (3, 2, 4, 7), (8, 9, 13, 12), (5, 6, 10, 9), (6, 7, 11, 10), (7, 4, 8, 11), (12, 13, 17, 16), (9, 10, 14, 13), (10, 11, 15, 14), (11, 8, 12, 15), (16, 17, 21, 20), (13, 14, 18, 17), (14, 15, 19, 18), (15, 12, 16, 19), (20, 21, 25, 24), (17, 18, 22, 21), (18, 19, 23, 22), (19, 16, 20, 23), (24, 25, 29, 28), (21, 22, 26, 25), (22, 23, 27, 26), (23, 20, 24, 27), (28, 29, 33, 32), (25, 26, 30, 29), (26, 27, 31, 30), (27, 24, 28, 31), (32, 33, 37, 36), (29, 30, 34, 33), (30, 31, 35, 34), (31, 28, 32, 35), (36, 37, 41, 40), (33, 34, 38, 37), (34, 35, 39, 38), (35, 32, 36, 39), (40, 41, 45, 44), (37, 38, 42, 41), (38, 39, 43, 42), (39, 36, 40, 43), (44, 45, 49, 48), (41, 42, 46, 45), (42, 43, 47, 46), (43, 40, 44, 47), (48, 49, 53, 52), (45, 46, 50, 49), (46, 47, 51, 50), (47, 44, 48, 51), (52, 53, 57, 56), (49, 50, 54, 53), (50, 51, 55, 54), (51, 48, 52, 55), (56, 57, 61, 60), (53, 54, 58, 57), (54, 55, 59, 58), (55, 52, 56, 59), (60, 61, 69, 68), (57, 58, 62, 61), (58, 59, 63, 62), (59, 56, 60, 63), (65, 66, 67, 64), (61, 62, 66, 65), (67, 66, 74, 75), (63, 60, 64, 67), (68, 69, 85, 84), (61, 65, 71, 69), (65, 64, 70, 71), (64, 60, 68, 70), (75, 74, 78, 79), (62, 63, 73, 72), (66, 62, 72, 74), (63, 67, 75, 73), (79, 78, 82, 83), (74, 72, 76, 78), (73, 75, 79, 77), (72, 73, 77, 76), (80, 81, 83, 82), (78, 76, 80, 82), (77, 79, 83, 81), (76, 77, 81, 80), (84, 85, 87, 86), (71, 70, 86, 87), (69, 71, 87, 85), (70, 68, 84, 86), (89, 88, 91, 90), (3, 1, 90, 91), (2, 3, 91, 88), (0, 2, 88, 89), (95, 93, 182, 183), (96, 97, 101, 100), (94, 92, 97, 96), (92, 93, 98, 97), (93, 95, 99, 98), (95, 94, 96, 99), (100, 101, 105, 104), (97, 98, 102, 101), (98, 99, 103, 102), (99, 96, 100, 103), (104, 105, 109, 108), (101, 102, 106, 105), (102, 103, 107, 106), (103, 100, 104, 107), (108, 109, 113, 112), (105, 106, 110, 109), (106, 107, 111, 110), (107, 104, 108, 111), (112, 113, 117, 116), (109, 110, 114, 113), (110, 111, 115, 114), (111, 108, 112, 115), (116, 117, 121, 120), (113, 114, 118, 117), (114, 115, 119, 118), (115, 112, 116, 119), (120, 121, 125, 124), (117, 118, 122, 121), (118, 119, 123, 122), (119, 116, 120, 123), (124, 125, 129, 128), (121, 122, 126, 125), (122, 123, 127, 126), (123, 120, 124, 127), (128, 129, 133, 132), (125, 126, 130, 129), (126, 127, 131, 130), (127, 124, 128, 131), (132, 133, 137, 136), (129, 130, 134, 133), (130, 131, 135, 134), (131, 128, 132, 135), (136, 137, 141, 140), (133, 134, 138, 137), (134, 135, 139, 138), (135, 132, 136, 139), (140, 141, 145, 144), (137, 138, 142, 141), (138, 139, 143, 142), (139, 136, 140, 143), (144, 145, 149, 148), (141, 142, 146, 145), (142, 143, 147, 146), (143, 140, 144, 147), (148, 149, 153, 152), (145, 146, 150, 149), (146, 147, 151, 150), (147, 144, 148, 151), (152, 153, 161, 160), (149, 150, 154, 153), (150, 151, 155, 154), (151, 148, 152, 155), (157, 158, 159, 156), (153, 154, 158, 157), (159, 158, 166, 167), (155, 152, 156, 159), (161, 163, 179, 177), (153, 157, 163, 161), (157, 156, 162, 163), (156, 152, 160, 162), (167, 166, 170, 171), (154, 155, 165, 164), (158, 154, 164, 166), (155, 159, 167, 165), (171, 170, 174, 175), (166, 164, 168, 170), (165, 167, 171, 169), (164, 165, 169, 168), (172, 173, 175, 174), (170, 168, 172, 174), (169, 171, 175, 173), (168, 169, 173, 172), (176, 177, 179, 178), (162, 160, 176, 178), (160, 161, 177, 176), (163, 162, 178, 179), (181, 180, 183, 182), (94, 95, 183, 180), (92, 94, 180, 181), (93, 92, 181, 182)])
me_plane_013.polygons.foreach_set('use_smooth', [True] * 180)
_uv = me_plane_013.uv_layers.new(name='UVКарта')
_uv.uv.foreach_set('vector', [-0.5409, -0.5409, 1.541, -0.5409, 1.541, 1.541, -0.5409, 1.541, -0.5409, -0.5409, 1.541, -0.5409, 1.541, 1.541, -0.5409, 1.541, -0.5409, -0.5409, 1.541, -0.5409, 1.541, 1.541, -0.5409, 1.541, -0.5409, -0.5409, 1.541, -0.5409, 1.541, 1.541, -0.5409, 1.541, -0.5409, -0.5409, 1.541, -0.5409, 1.541, 1.541, -0.5409, 1.541, -0.5409, -0.5409, 1.541, -0.5409, 1.541, 1.541, -0.5409, 1.541, -0.5409, -0.5409, 1.541, -0.5409, 1.541, 1.541, -0.5409, 1.541, -0.5409, -0.5409, 1.541, -0.5409, 1.541, 1.541, -0.5409, 1.541, -0.5409, -0.5409, 1.541, -0.5409, 1.541, 1.541, -0.5409, 1.541, -0.5409, -0.5409, 1.541, -0.5409, 1.541, 1.541, -0.5409, 1.541, -0.5409, -0.5409, 1.541, -0.5409, 1.541, 1.541, -0.5409, 1.541, -0.5409, -0.5409, 1.541, -0.5409, 1.541, 1.541, -0.5409, 1.541, -0.5409, -0.5409, 1.541, -0.5409, 1.541, 1.541, -0.5409, 1.541, -0.5409, -0.5409, 1.541, -0.5409, 1.541, 1.541, -0.5409, 1.541, -0.5409, -0.5409, 1.541, -0.5409, 1.541, 1.541, -0.5409, 1.541, -0.5409, -0.5409, 1.541, -0.5409, 1.541, 1.541, -0.5409, 1.541, -0.5409, -0.5409, 1.541, -0.5409, 1.541, 1.541, -0.5409, 1.541, -0.5409, -0.5409, 1.541, -0.5409, 1.541, 1.541, -0.5409, 1.541, -0.5409, -0.5409, 1.541, -0.5409, 1.541, 1.541, -0.5409, 1.541, -0.5409, -0.5409, 1.541, -0.5409, 1.541, 1.541, -0.5409, 1.541, -0.5409, -0.5409, 1.541, -0.5409, 1.541, 1.541, -0.5409, 1.541, -0.5409, -0.5409, 1.541, -0.5409, 1.541, 1.541, -0.5409, 1.541, -0.5409, -0.5409, 1.541, -0.5409, 1.541, 1.541, -0.5409, 1.541, -0.5409, -0.5409, 1.541, -0.5409, 1.541, 1.541, -0.5409, 1.541, -0.5409, -0.5409, 1.541, -0.5409, 1.541, 1.541, -0.5409, 1.541, -0.5409, -0.5409, 1.541, -0.5409, 1.541, 1.541, -0.5409, 1.541, -0.5409, -0.5409, 1.541, -0.5409, 1.541, 1.541, -0.5409, 1.541, -0.5409, -0.5409, 1.541, -0.5409, 1.541, 1.541, -0.5409, 1.541, -0.5409, -0.5409, 1.541, -0.5409, 1.541, 1.541, -0.5409, 1.541, -0.5409, -0.5409, 1.541, -0.5409, 1.541, 1.541, -0.5409, 1.541, -0.5409, -0.5409, 1.541, -0.5409, 1.541, 1.541, -0.5409, 1.541, -0.5409, -0.5409, 1.541, -0.5409, 1.541, 1.541, -0.5409, 1.541, -0.5409, -0.5409, 1.541, -0.5409, 1.541, 1.541, -0.5409, 1.541, -0.5409, -0.5409, 1.541, -0.5409, 1.541, 1.541, -0.5409, 1.541, -0.5409, -0.5409, 1.541, -0.5409, 1.541, 1.541, -0.5409, 1.541, -0.5409, -0.5409, 1.541, -0.5409, 1.541, 1.541, -0.5409, 1.541, -0.5409, -0.5409, 1.541, -0.5409, 1.541, 1.541, -0.5409, 1.541, -0.5409, -0.5409, 1.541, -0.5409, 1.541, 1.541, -0.5409, 1.541, -0.5409, -0.5409, 1.541, -0.5409, 1.541, 1.541, -0.5409, 1.541, -0.5409, -0.5409, 1.541, -0.5409, 1.541, 1.541, -0.5409, 1.541, -0.5409, -0.5409, 1.541, -0.5409, 1.541, 1.541, -0.5409, 1.541, -0.5409, -0.5409, 1.541, -0.5409, 1.541, 1.541, -0.5409, 1.541, -0.5409, -0.5409, 1.541, -0.5409, 1.541, 1.541, -0.5409, 1.541, -0.5409, -0.5409, 1.541, -0.5409, 1.541, 1.541, -0.5409, 1.541, -0.5409, -0.5409, 1.541, -0.5409, 1.541, 1.541, -0.5409, 1.541, -0.5409, -0.5409, 1.541, -0.5409, 1.541, 1.541, -0.5409, 1.541, -0.5409, -0.5409, 1.541, -0.5409, 1.541, 1.541, -0.5409, 1.541, -0.5409, -0.5409, 1.541, -0.5409, 1.541, 1.541, -0.5409, 1.541, -0.5409, -0.5409, 1.541, -0.5409, 1.541, 1.541, -0.5409, 1.541, -0.5409, -0.5409, 1.541, -0.5409, 1.541, 1.541, -0.5409, 1.541, -0.5409, -0.5409, 1.541, -0.5409, 1.541, 1.541, -0.5409, 1.541, -0.5409, -0.5409, 1.541, -0.5409, 1.541, 1.541, -0.5409, 1.541, -0.5409, -0.5409, 1.541, -0.5409, 1.541, 1.541, -0.5409, 1.541, -0.5409, -0.5409, 1.541, -0.5409, 1.541, 1.541, -0.5409, 1.541, -0.5409, -0.5409, 1.541, -0.5409, 1.541, 1.541, -0.5409, 1.541, -0.5409, -0.5409, 1.541, -0.5409, 1.541, 1.541, -0.5409, 1.541, -0.5409, -0.5409, 1.541, -0.5409, 1.541, 1.541, -0.5409, 1.541, -0.5409, -0.5409, 1.541, -0.5409, 1.541, 1.541, -0.5409, 1.541, -0.5409, -0.5409, 1.541, -0.5409, 1.541, 1.541, -0.5409, 1.541, -0.5409, -0.5409, 1.541, -0.5409, 1.541, 1.541, -0.5409, 1.541, -0.5409, -0.5409, 1.541, -0.5409, 1.541, 1.541, -0.5409, 1.541, -0.5409, -0.5409, 1.541, -0.5409, 1.541, 1.541, -0.5409, 1.541, -0.5409, -0.5409, 1.541, -0.5409, 1.541, 1.541, -0.5409, 1.541, -0.5409, -0.5409, 1.541, -0.5409, 1.541, 1.541, -0.5409, 1.541, -0.5409, -0.5409, 1.541, -0.5409, 1.541, 1.541, -0.5409, 1.541, -0.5409, -0.5409, 1.541, -0.5409, 1.541, 1.541, -0.5409, 1.541, -0.5409, -0.5409, 1.541, -0.5409, 1.541, 1.541, -0.5409, 1.541, -0.5409, -0.5409, 1.541, -0.5409, 1.541, 1.541, -0.5409, 1.541, -0.5409, -0.5409, 1.541, -0.5409, 1.541, 1.541, -0.5409, 1.541, -0.5409, -0.5409, 1.541, -0.5409, 1.541, 1.541, -0.5409, 1.541, -0.5409, -0.5409, 1.541, -0.5409, 1.541, 1.541, -0.5409, 1.541, -0.5409, -0.5409, 1.541, -0.5409, 1.541, 1.541, -0.5409, 1.541, -0.5409, -0.5409, 1.541, -0.5409, 1.541, 1.541, -0.5409, 1.541, -0.5409, -0.5409, 1.541, -0.5409, 1.541, 1.541, -0.5409, 1.541, -0.5409, -0.5409, 1.541, -0.5409, 1.541, 1.541, -0.5409, 1.541, -0.5409, -0.5409, 1.541, -0.5409, 1.541, 1.541, -0.5409, 1.541, -0.5409, -0.5409, 1.541, -0.5409, 1.541, 1.541, -0.5409, 1.541, -0.5409, -0.5409, 1.541, -0.5409, 1.541, 1.541, -0.5409, 1.541, -0.5409, -0.5409, 1.541, -0.5409, 1.541, 1.541, -0.5409, 1.541, -0.5409, -0.5409, 1.541, -0.5409, 1.541, 1.541, -0.5409, 1.541, -0.5409, -0.5409, 1.541, -0.5409, 1.541, 1.541, -0.5409, 1.541, -0.5409, -0.5409, 1.541, -0.5409, 1.541, 1.541, -0.5409, 1.541, -0.5409, -0.5409, 1.541, -0.5409, 1.541, 1.541, -0.5409, 1.541, -0.5409, -0.5409, 1.541, -0.5409, 1.541, 1.541, -0.5409, 1.541, -0.5409, -0.5409, 1.541, -0.5409, 1.541, 1.541, -0.5409, 1.541, -0.5409, -0.5409, 1.541, -0.5409, 1.541, 1.541, -0.5409, 1.541, -0.5409, -0.5409, 1.541, -0.5409, 1.541, 1.541, -0.5409, 1.541, -0.5409, -0.5409, 1.541, -0.5409, 1.541, 1.541, -0.5409, 1.541, -0.5409, -0.5409, 1.541, -0.5409, 1.541, 1.541, -0.5409, 1.541, -0.5409, -0.5409, 1.541, -0.5409, 1.541, 1.541, -0.5409, 1.541, 0.0, 0.0, 0.0, 0.0, 0.0, 0.0, 0.0, 0.0, 0.0, 0.0, 0.0, 0.0, 0.0, 0.0, 0.0, 0.0, 0.0, 0.0, 0.0, 0.0, 0.0, 0.0, 0.0, 0.0, 0.0, 0.0, 0.0, 0.0, 0.0, 0.0, 0.0, 0.0, 0.0, 0.0, 0.0, 0.0, 0.0, 0.0, 0.0, 0.0, 0.0, 0.0, 0.0, 0.0, 0.0, 0.0, 0.0, 0.0, 0.0, 0.0, 0.0, 0.0, 0.0, 0.0, 0.0, 0.0, 0.0, 0.0, 0.0, 0.0, 0.0, 0.0, 0.0, 0.0, 0.0, 0.0, 0.0, 0.0, 0.0, 0.0, 0.0, 0.0, 0.0, 0.0, 0.0, 0.0, 0.0, 0.0, 0.0, 0.0, 0.0, 0.0, 0.0, 0.0, 0.0, 0.0, 0.0, 0.0, 0.0, 0.0, 0.0, 0.0, 0.0, 0.0, 0.0, 0.0, 0.0, 0.0, 0.0, 0.0, 0.0, 0.0, 0.0, 0.0, 0.0, 0.0, 0.0, 0.0, 0.0, 0.0, 0.0, 0.0, 0.0, 0.0, 0.0, 0.0, 0.0, 0.0, 0.0, 0.0, 0.0, 0.0, 0.0, 0.0, 0.0, 0.0, 0.0, 0.0, 0.0, 0.0, 0.0, 0.0, 0.0, 0.0, 0.0, 0.0, 0.0, 0.0, 0.0, 0.0, 0.0, 0.0, 0.0, 0.0, 0.0, 0.0, 0.0, 0.0, 0.0, 0.0, 0.0, 0.0, 0.0, 0.0, 0.0, 0.0, 0.0, 0.0, 0.0, 0.0, 0.0, 0.0, 0.0, 0.0, 0.0, 0.0, 0.0, 0.0, 0.0, 0.0, 0.0, 0.0, 0.0, 0.0, 0.0, 0.0, 0.0, 0.0, 0.0, 0.0, 0.0, 0.0, 0.0, 0.0, 0.0, 0.0, 0.0, 0.0, 0.0, 0.0, 0.0, 0.0, 0.0, 0.0, 0.0, 0.0, 0.0, 0.0, 0.0, 0.0, 0.0, 0.0, 0.0, 0.0, 0.0, 0.0, 0.0, 0.0, 0.0, 0.0, 0.0, 0.0, 0.0, 0.0, 0.0, 0.0, 0.0, 0.0, 0.0, 0.0, 0.0, 0.0, 0.0, 0.0, 0.0, 0.0, 0.0, 0.0, 0.0, 0.0, 0.0, 0.0, 0.0, 0.0, 0.0, 0.0, 0.0, 0.0, 0.0, 0.0, 0.0, 0.0, 0.0, 0.0, 0.0, 0.0, 0.0, 0.0, 0.0, 0.0, 0.0, 0.0, 0.0, 0.0, 0.0, 0.0, 0.0, 0.0, 0.0, 0.0, 0.0, 0.0, 0.0, 0.0, 0.0, 0.0, 0.0, 0.0, 0.0, 0.0, 0.0, 0.0, 0.0, 0.0, 0.0, 0.0, 0.0, 0.0, 0.0, 0.0, 0.0, 0.0, 0.0, 0.0, 0.0, 0.0, 0.0, 0.0, 0.0, 0.0, 0.0, 0.0, 0.0, 0.0, 0.0, 0.0, 0.0, 0.0, 0.0, 0.0, 0.0, 0.0, 0.0, 0.0, 0.0, 0.0, 0.0, 0.0, 0.0, 0.0, 0.0, 0.0, 0.0, 0.0, 0.0, 0.0, 0.0, 0.0, 0.0, 0.0, 0.0, 0.0, 0.0, 0.0, 0.0, 0.0, 0.0, 0.0, 0.0, 0.0, 0.0, 0.0, 0.0, 0.0, 0.0, 0.0, 0.0, 0.0, 0.0, 0.0, 0.0, 0.0, 0.0, 0.0, 0.0, 0.0, 0.0, 0.0, 0.0, 0.0, 0.0, 0.0, 0.0, 0.0, 0.0, 0.0, 0.0, 0.0, 0.0, 0.0, 0.0, 0.0, 0.0, 0.0, 0.0, 0.0, 0.0, 0.0, 0.0, 0.0, 0.0, 0.0, 0.0, 0.0, 0.0, 0.0, 0.0, 0.0, 0.0, 0.0, 0.0, 0.0, 0.0, 0.0, 0.0, 0.0, 0.0, 0.0, 0.0, 0.0, 0.0, 0.0, 0.0, 0.0, 0.0, 0.0, 0.0, 0.0, 0.0, 0.0, 0.0, 0.0, 0.0, 0.0, 0.0, 0.0, 0.0, 0.0, 0.0, 0.0, 0.0, 0.0, 0.0, 0.0, 0.0, 0.0, 0.0, 0.0, 0.0, 0.0, 0.0, 0.0, 0.0, 0.0, 0.0, 0.0, 0.0, 0.0, 0.0, 0.0, 0.0, 0.0, 0.0, 0.0, 0.0, 0.0, 0.0, 0.0, 0.0, 0.0, 0.0, 0.0, 0.0, 0.0, 0.0, 0.0, 0.0, 0.0, 0.0, 0.0, 0.0, 0.0, 0.0, 0.0, 0.0, 0.0, 0.0, 0.0, 0.0, 0.0, 0.0, 0.0, 0.0, 0.0, 0.0, 0.0, 0.0, 0.0, 0.0, 0.0, 0.0, 0.0, 0.0, 0.0, 0.0, 0.0, 0.0, 0.0, 0.0, 0.0, 0.0, 0.0, 0.0, 0.0, 0.0, 0.0, 0.0, 0.0, 0.0, 0.0, 0.0, 0.0, 0.0, 0.0, 0.0, 0.0, 0.0, 0.0, 0.0, 0.0, 0.0, 0.0, 0.0, 0.0, 0.0, 0.0, 0.0, 0.0, 0.0, 0.0, 0.0, 0.0, 0.0, 0.0, 0.0, 0.0, 0.0, 0.0, 0.0, 0.0, 0.0, 0.0, 0.0, 0.0, 0.0, 0.0, 0.0, 0.0, 0.0, 0.0, 0.0, 0.0, 0.0, 0.0, 0.0, 0.0, 0.0, 0.0, 0.0, 0.0, 0.0, 0.0, 0.0, 0.0, 0.0, 0.0, 0.0, 0.0, 0.0, 0.0, 0.0, 0.0, 0.0, 0.0, 0.0, 0.0, 0.0, 0.0, 0.0, 0.0, 0.0, 0.0, 0.0, 0.0, 0.0, 0.0, 0.0, 0.0, 0.0, 0.0, 0.0, 0.0, 0.0, 0.0, 0.0, 0.0, 0.0, 0.0, 0.0, 0.0, 0.0, 0.0, 0.0, 0.0, 0.0, 0.0, 0.0, 0.0, 0.0, 0.0, 0.0, 0.0, 0.0, 0.0, 0.0, 0.0, 0.0, 0.0, 0.0, 0.0, 0.0, 0.0, 0.0, 0.0, 0.0, 0.0, 0.0, 0.0, 0.0, 0.0, 0.0, 0.0, 0.0, 0.0, 0.0, 0.0, 0.0, 0.0, 0.0, 0.0, 0.0, 0.0, 0.0, 0.0, 0.0, 0.0, 0.0, 0.0, 0.0, 0.0, 0.0, 0.0, 0.0, 0.0, 0.0, 0.0, 0.0, 0.0, 0.0, 0.0, 0.0, 0.0, 0.0, 0.0, 0.0, 0.0, 0.0, 0.0, 0.0, 0.0, 0.0, 0.0, 0.0, 0.0, 0.0, 0.0, 0.0, 0.0, 0.0, 0.0, 0.0, 0.0, 0.0, 0.0, 0.0, 0.0, 0.0, 0.0, 0.0, 0.0, 0.0, 0.0, 0.0, 0.0, 0.0, 0.0, 0.0, 0.0, 0.0, 0.0, 0.0, 0.0, 0.0, 0.0, 0.0, 0.0, 0.0, 0.0, 0.0, 0.0, 0.0, 0.0, 0.0, 0.0, 0.0, 0.0, 0.0, 0.0, 0.0, 0.0, 0.0, 0.0, 0.0, 0.0, 0.0, 0.0, 0.0, 0.0, 0.0, 0.0, 0.0, 0.0, 0.0, 0.0, 0.0, 0.0, 0.0, 0.0, 0.0, 0.0])
_uv.active_render = True
_uv = me_plane_013.uv_layers.new(name='UVMap')
_uv.uv.foreach_set('vector', [0.0, 0.0, 0.0, 0.0, 0.0, 0.0, 0.0, 0.0, 0.0, 0.0, 0.0, 0.0, 0.0, 0.0, 0.0, 0.0, 0.0, 0.0, 0.0, 0.0, 0.0, 0.0, 0.0, 0.0, 0.0, 0.0, 0.0, 0.0, 0.0, 0.0, 0.0, 0.0, 0.0, 0.0, 0.0, 0.0, 0.0, 0.0, 0.0, 0.0, 0.0, 0.0, 0.0, 0.0, 0.0, 0.0, 0.0, 0.0, 0.0, 0.0, 0.0, 0.0, 0.0, 0.0, 0.0, 0.0, 0.0, 0.0, 0.0, 0.0, 0.0, 0.0, 0.0, 0.0, 0.0, 0.0, 0.0, 0.0, 0.0, 0.0, 0.0, 0.0, 0.0, 0.0, 0.0, 0.0, 0.0, 0.0, 0.0, 0.0, 0.0, 0.0, 0.0, 0.0, 0.0, 0.0, 0.0, 0.0, 0.0, 0.0, 0.0, 0.0, 0.0, 0.0, 0.0, 0.0, 0.0, 0.0, 0.0, 0.0, 0.0, 0.0, 0.0, 0.0, 0.0, 0.0, 0.0, 0.0, 0.0, 0.0, 0.0, 0.0, 0.0, 0.0, 0.0, 0.0, 0.0, 0.0, 0.0, 0.0, 0.0, 0.0, 0.0, 0.0, 0.0, 0.0, 0.0, 0.0, 0.0, 0.0, 0.0, 0.0, 0.0, 0.0, 0.0, 0.0, 0.0, 0.0, 0.0, 0.0, 0.0, 0.0, 0.0, 0.0, 0.0, 0.0, 0.0, 0.0, 0.0, 0.0, 0.0, 0.0, 0.0, 0.0, 0.0, 0.0, 0.0, 0.0, 0.0, 0.0, 0.0, 0.0, 0.0, 0.0, 0.0, 0.0, 0.0, 0.0, 0.0, 0.0, 0.0, 0.0, 0.0, 0.0, 0.0, 0.0, 0.0, 0.0, 0.0, 0.0, 0.0, 0.0, 0.0, 0.0, 0.0, 0.0, 0.0, 0.0, 0.0, 0.0, 0.0, 0.0, 0.0, 0.0, 0.0, 0.0, 0.0, 0.0, 0.0, 0.0, 0.0, 0.0, 0.0, 0.0, 0.0, 0.0, 0.0, 0.0, 0.0, 0.0, 0.0, 0.0, 0.0, 0.0, 0.0, 0.0, 0.0, 0.0, 0.0, 0.0, 0.0, 0.0, 0.0, 0.0, 0.0, 0.0, 0.0, 0.0, 0.0, 0.0, 0.0, 0.0, 0.0, 0.0, 0.0, 0.0, 0.0, 0.0, 0.0, 0.0, 0.0, 0.0, 0.0, 0.0, 0.0, 0.0, 0.0, 0.0, 0.0, 0.0, 0.0, 0.0, 0.0, 0.0, 0.0, 0.0, 0.0, 0.0, 0.0, 0.0, 0.0, 0.0, 0.0, 0.0, 0.0, 0.0, 0.0, 0.0, 0.0, 0.0, 0.0, 0.0, 0.0, 0.0, 0.0, 0.0, 0.0, 0.0, 0.0, 0.0, 0.0, 0.0, 0.0, 0.0, 0.0, 0.0, 0.0, 0.0, 0.0, 0.0, 0.0, 0.0, 0.0, 0.0, 0.0, 0.0, 0.0, 0.0, 0.0, 0.0, 0.0, 0.0, 0.0, 0.0, 0.0, 0.0, 0.0, 0.0, 0.0, 0.0, 0.0, 0.0, 0.0, 0.0, 0.0, 0.0, 0.0, 0.0, 0.0, 0.0, 0.0, 0.0, 0.0, 0.0, 0.0, 0.0, 0.0, 0.0, 0.0, 0.0, 0.0, 0.0, 0.0, 0.0, 0.0, 0.0, 0.0, 0.0, 0.0, 0.0, 0.0, 0.0, 0.0, 0.0, 0.0, 0.0, 0.0, 0.0, 0.0, 0.0, 0.0, 0.0, 0.0, 0.0, 0.0, 0.0, 0.0, 0.0, 0.0, 0.0, 0.0, 0.0, 0.0, 0.0, 0.0, 0.0, 0.0, 0.0, 0.0, 0.0, 0.0, 0.0, 0.0, 0.0, 0.0, 0.0, 0.0, 0.0, 0.0, 0.0, 0.0, 0.0, 0.0, 0.0, 0.0, 0.0, 0.0, 0.0, 0.0, 0.0, 0.0, 0.0, 0.0, 0.0, 0.0, 0.0, 0.0, 0.0, 0.0, 0.0, 0.0, 0.0, 0.0, 0.0, 0.0, 0.0, 0.0, 0.0, 0.0, 0.0, 0.0, 0.0, 0.0, 0.0, 0.0, 0.0, 0.0, 0.0, 0.0, 0.0, 0.0, 0.0, 0.0, 0.0, 0.0, 0.0, 0.0, 0.0, 0.0, 0.0, 0.0, 0.0, 0.0, 0.0, 0.0, 0.0, 0.0, 0.0, 0.0, 0.0, 0.0, 0.0, 0.0, 0.0, 0.0, 0.0, 0.0, 0.0, 0.0, 0.0, 0.0, 0.0, 0.0, 0.0, 0.0, 0.0, 0.0, 0.0, 0.0, 0.0, 0.0, 0.0, 0.0, 0.0, 0.0, 0.0, 0.0, 0.0, 0.0, 0.0, 0.0, 0.0, 0.0, 0.0, 0.0, 0.0, 0.0, 0.0, 0.0, 0.0, 0.0, 0.0, 0.0, 0.0, 0.0, 0.0, 0.0, 0.0, 0.0, 0.0, 0.0, 0.0, 0.0, 0.0, 0.0, 0.0, 0.0, 0.0, 0.0, 0.0, 0.0, 0.0, 0.0, 0.0, 0.0, 0.0, 0.0, 0.0, 0.0, 0.0, 0.0, 0.0, 0.0, 0.0, 0.0, 0.0, 0.0, 0.0, 0.0, 0.0, 0.0, 0.0, 0.0, 0.0, 0.0, 0.0, 0.0, 0.0, 0.0, 0.0, 0.0, 0.0, 0.0, 0.0, 0.0, 0.0, 0.0, 0.0, 0.0, 0.0, 0.0, 0.0, 0.0, 0.0, 0.0, 0.0, 0.0, 0.0, 0.0, 0.0, 0.0, 0.0, 0.0, 0.0, 0.0, 0.0, 0.0, 0.0, 0.0, 0.0, 0.0, 0.0, 0.0, 0.0, 0.0, 0.0, 0.0, 0.0, 0.0, 0.0, 0.0, 0.0, 0.0, 0.0, 0.0, 0.0, 0.0, 0.0, 0.0, 0.0, 0.0, 0.0, 0.0, 0.0, 0.0, 0.0, 0.0, 0.0, 0.0, 0.0, 0.0, 0.0, 0.0, 0.0, 0.0, 0.0, 0.0, 0.0, 0.0, 0.0, 0.0, 0.0, 0.0, 0.0, 0.0, 0.0, 0.0, 0.0, 0.0, 0.0, 0.0, 0.0, 0.0, 0.0, 0.0, 0.0, 0.0, 0.0, 0.0, 0.0, 0.0, 0.0, 0.0, 0.0, 0.0, 0.0, 0.0, 0.0, 0.0, 0.0, 0.0, 0.0, 0.0, 0.0, 0.0, 0.0, 0.0, 0.0, 0.0, 0.0, 0.0, 0.0, 0.0, 0.0, 0.0, 0.0, 0.0, 0.0, 0.0, 0.0, 0.0, 0.0, 0.0, 0.0, 0.0, 0.0, 0.0, 0.0, 0.0, 0.0, 0.0, 0.0, 0.0, 0.0, 0.0, 0.0, 0.0, 0.0, 0.0, 0.0, 0.0, 0.0, 0.0, 0.0, 0.0, 0.0, 0.0, 0.0, 0.0, 0.0, 0.0, 0.0, 0.0, 0.0, 0.0, 0.0, 0.0, 0.0, 0.0, 0.0, 0.0, 0.0, 0.0, 0.0, 0.0, 0.0, 0.0, 0.0, 0.0, 0.0, 0.0, 0.0, 0.0, 0.0, 0.0, 0.0, 0.0, 0.0, 0.0, 0.0, 0.0, 0.0, 0.0, 0.0, 0.0, 0.0, 0.0, 0.0, 0.0, 0.0, -0.9138, -0.9138, 1.914, -0.9138, 1.914, 1.914, -0.9138, 1.914, -0.9138, -0.9138, 1.914, -0.9138, 1.914, 1.914, -0.9138, 1.914, -0.9138, -0.9138, 1.914, -0.9138, 1.914, 1.914, -0.9138, 1.914, -0.9138, -0.9138, 1.914, -0.9138, 1.914, 1.914, -0.9138, 1.914, -0.9138, -0.9138, 1.914, -0.9138, 1.914, 1.914, -0.9138, 1.914, -0.9138, -0.9138, 1.914, -0.9138, 1.914, 1.914, -0.9138, 1.914, -0.9138, -0.9138, 1.914, -0.9138, 1.914, 1.914, -0.9138, 1.914, -0.9138, -0.9138, 1.914, -0.9138, 1.914, 1.914, -0.9138, 1.914, -0.9138, -0.9138, 1.914, -0.9138, 1.914, 1.914, -0.9138, 1.914, -0.9138, -0.9138, 1.914, -0.9138, 1.914, 1.914, -0.9138, 1.914, -0.9138, -0.9138, 1.914, -0.9138, 1.914, 1.914, -0.9138, 1.914, -0.9138, -0.9138, 1.914, -0.9138, 1.914, 1.914, -0.9138, 1.914, -0.9138, -0.9138, 1.914, -0.9138, 1.914, 1.914, -0.9138, 1.914, -0.9138, -0.9138, 1.914, -0.9138, 1.914, 1.914, -0.9138, 1.914, -0.9138, -0.9138, 1.914, -0.9138, 1.914, 1.914, -0.9138, 1.914, -0.9138, -0.9138, 1.914, -0.9138, 1.914, 1.914, -0.9138, 1.914, -0.9138, -0.9138, 1.914, -0.9138, 1.914, 1.914, -0.9138, 1.914, -0.9138, -0.9138, 1.914, -0.9138, 1.914, 1.914, -0.9138, 1.914, -0.9138, -0.9138, 1.914, -0.9138, 1.914, 1.914, -0.9138, 1.914, -0.9138, -0.9138, 1.914, -0.9138, 1.914, 1.914, -0.9138, 1.914, -0.9138, -0.9138, 1.914, -0.9138, 1.914, 1.914, -0.9138, 1.914, -0.9138, -0.9138, 1.914, -0.9138, 1.914, 1.914, -0.9138, 1.914, -0.9138, -0.9138, 1.914, -0.9138, 1.914, 1.914, -0.9138, 1.914, -0.9138, -0.9138, 1.914, -0.9138, 1.914, 1.914, -0.9138, 1.914, -0.9138, -0.9138, 1.914, -0.9138, 1.914, 1.914, -0.9138, 1.914, -0.9138, -0.9138, 1.914, -0.9138, 1.914, 1.914, -0.9138, 1.914, -0.9138, -0.9138, 1.914, -0.9138, 1.914, 1.914, -0.9138, 1.914, -0.9138, -0.9138, 1.914, -0.9138, 1.914, 1.914, -0.9138, 1.914, -0.9138, -0.9138, 1.914, -0.9138, 1.914, 1.914, -0.9138, 1.914, -0.9138, -0.9138, 1.914, -0.9138, 1.914, 1.914, -0.9138, 1.914, -0.9138, -0.9138, 1.914, -0.9138, 1.914, 1.914, -0.9138, 1.914, -0.9138, -0.9138, 1.914, -0.9138, 1.914, 1.914, -0.9138, 1.914, -0.9138, -0.9138, 1.914, -0.9138, 1.914, 1.914, -0.9138, 1.914, -0.9138, -0.9138, 1.914, -0.9138, 1.914, 1.914, -0.9138, 1.914, -0.9138, -0.9138, 1.914, -0.9138, 1.914, 1.914, -0.9138, 1.914, -0.9138, -0.9138, 1.914, -0.9138, 1.914, 1.914, -0.9138, 1.914, -0.9138, -0.9138, 1.914, -0.9138, 1.914, 1.914, -0.9138, 1.914, -0.9138, -0.9138, 1.914, -0.9138, 1.914, 1.914, -0.9138, 1.914, -0.9138, -0.9138, 1.914, -0.9138, 1.914, 1.914, -0.9138, 1.914, -0.9138, -0.9138, 1.914, -0.9138, 1.914, 1.914, -0.9138, 1.914, -0.9138, -0.9138, 1.914, -0.9138, 1.914, 1.914, -0.9138, 1.914, -0.9138, -0.9138, 1.914, -0.9138, 1.914, 1.914, -0.9138, 1.914, -0.9138, -0.9138, 1.914, -0.9138, 1.914, 1.914, -0.9138, 1.914, -0.9138, -0.9138, 1.914, -0.9138, 1.914, 1.914, -0.9138, 1.914, -0.9138, -0.9138, 1.914, -0.9138, 1.914, 1.914, -0.9138, 1.914, -0.9138, -0.9138, 1.914, -0.9138, 1.914, 1.914, -0.9138, 1.914, -0.9138, -0.9138, 1.914, -0.9138, 1.914, 1.914, -0.9138, 1.914, -0.9138, -0.9138, 1.914, -0.9138, 1.914, 1.914, -0.9138, 1.914, -0.9138, -0.9138, 1.914, -0.9138, 1.914, 1.914, -0.9138, 1.914, -0.9138, -0.9138, 1.914, -0.9138, 1.914, 1.914, -0.9138, 1.914, -0.9138, -0.9138, 1.914, -0.9138, 1.914, 1.914, -0.9138, 1.914, -0.9138, -0.9138, 1.914, -0.9138, 1.914, 1.914, -0.9138, 1.914, -0.9138, -0.9138, 1.914, -0.9138, 1.914, 1.914, -0.9138, 1.914, -0.9138, -0.9138, 1.914, -0.9138, 1.914, 1.914, -0.9138, 1.914, -0.9138, -0.9138, 1.914, -0.9138, 1.914, 1.914, -0.9138, 1.914, -0.9138, -0.9138, 1.914, -0.9138, 1.914, 1.914, -0.9138, 1.914, -0.9138, -0.9138, 1.914, -0.9138, 1.914, 1.914, -0.9138, 1.914, -0.9138, -0.9138, 1.914, -0.9138, 1.914, 1.914, -0.9138, 1.914, -0.9138, -0.9138, 1.914, -0.9138, 1.914, 1.914, -0.9138, 1.914, -0.9138, -0.9138, 1.914, -0.9138, 1.914, 1.914, -0.9138, 1.914, -0.9138, -0.9138, 1.914, -0.9138, 1.914, 1.914, -0.9138, 1.914, -0.9138, -0.9138, 1.914, -0.9138, 1.914, 1.914, -0.9138, 1.914, -0.9138, -0.9138, 1.914, -0.9138, 1.914, 1.914, -0.9138, 1.914, -0.9138, -0.9138, 1.914, -0.9138, 1.914, 1.914, -0.9138, 1.914, -0.9138, -0.9138, 1.914, -0.9138, 1.914, 1.914, -0.9138, 1.914, -0.9138, -0.9138, 1.914, -0.9138, 1.914, 1.914, -0.9138, 1.914, -0.9138, -0.9138, 1.914, -0.9138, 1.914, 1.914, -0.9138, 1.914, -0.9138, -0.9138, 1.914, -0.9138, 1.914, 1.914, -0.9138, 1.914, -0.9138, -0.9138, 1.914, -0.9138, 1.914, 1.914, -0.9138, 1.914, -0.9138, -0.9138, 1.914, -0.9138, 1.914, 1.914, -0.9138, 1.914, -0.9138, -0.9138, 1.914, -0.9138, 1.914, 1.914, -0.9138, 1.914, -0.9138, -0.9138, 1.914, -0.9138, 1.914, 1.914, -0.9138, 1.914, -0.9138, -0.9138, 1.914, -0.9138, 1.914, 1.914, -0.9138, 1.914, -0.9138, -0.9138, 1.914, -0.9138, 1.914, 1.914, -0.9138, 1.914, -0.9138, -0.9138, 1.914, -0.9138, 1.914, 1.914, -0.9138, 1.914, -0.9138, -0.9138, 1.914, -0.9138, 1.914, 1.914, -0.9138, 1.914, -0.9138, -0.9138, 1.914, -0.9138, 1.914, 1.914, -0.9138, 1.914, -0.9138, -0.9138, 1.914, -0.9138, 1.914, 1.914, -0.9138, 1.914, -0.9138, -0.9138, 1.914, -0.9138, 1.914, 1.914, -0.9138, 1.914, -0.9138, -0.9138, 1.914, -0.9138, 1.914, 1.914, -0.9138, 1.914, -0.9138, -0.9138, 1.914, -0.9138, 1.914, 1.914, -0.9138, 1.914, -0.9138, -0.9138, 1.914, -0.9138, 1.914, 1.914, -0.9138, 1.914, -0.9138, -0.9138, 1.914, -0.9138, 1.914, 1.914, -0.9138, 1.914, -0.9138, -0.9138, 1.914, -0.9138, 1.914, 1.914, -0.9138, 1.914, -0.9138, -0.9138, 1.914, -0.9138, 1.914, 1.914, -0.9138, 1.914, -0.9138, -0.9138, 1.914, -0.9138, 1.914, 1.914, -0.9138, 1.914, -0.9138, -0.9138, 1.914, -0.9138, 1.914, 1.914, -0.9138, 1.914, -0.9138, -0.9138, 1.914, -0.9138, 1.914, 1.914, -0.9138, 1.914, -0.9138, -0.9138, 1.914, -0.9138, 1.914, 1.914, -0.9138, 1.914, -0.9138, -0.9138, 1.914, -0.9138, 1.914, 1.914, -0.9138, 1.914])
me_plane_013.use_remesh_preserve_volume = False
me_plane_013.use_remesh_preserve_attributes = False
me_plane_013.use_mirror_vertex_groups = False
me_plane_013.update()

# ---- objects
ob_plane = bpy.data.objects.new('Plane', me_plane_014)
ob_plane_001 = bpy.data.objects.new('Plane.001', me_plane_013)

# ---- transforms, parenting, visibility, modifiers, constraints
ob_plane.location = (0.0, 0.0, 0.0)
ob_plane.rotation_euler = (1.571, 0.0, 0.0)
ob_plane.lineart.crease_threshold = 0.0
ob_plane_001.location = (0.0, 0.0, 0.0)
ob_plane_001.rotation_euler = (1.571, 0.0, 0.0)
ob_plane_001.lineart.crease_threshold = 0.0
_m = ob_plane_001.modifiers.new('Subsurf', 'SUBSURF')
_m.uv_smooth = 'PRESERVE_CORNERS'
_m.quality = 2
_m.levels = 5
_m.show_only_control_edges = False

# ---- collection membership
col_collection.objects.link(ob_plane)
col_collection.objects.link(ob_plane_001)

# ---- scene / render settings (as saved in the file)
scene.frame_start = 1; scene.frame_end = 250; scene.frame_set(1)
scene.render.engine = 'BLENDER_EEVEE_NEXT'
scene.cycles.use_denoising = False
scene.cycles.samples = 128
scene.cycles.sampling_pattern = 'TABULATED_SOBOL'
scene.cycles.use_adaptive_sampling = False
scene.cycles.use_light_tree = False
scene.view_settings.view_transform = 'Filmic'
bpy.context.view_layer.update()

# ---- added for rendering (the .blend has no active camera and no usable light): camera, sun
cam_auto = bpy.data.cameras.new('AutoCamera')
cam_auto.lens = 50.0
cam_auto.sensor_width = 36.0
cam_auto.clip_end = 1000.0
ob_auto_camera = bpy.data.objects.new('AutoCamera', cam_auto)
scene.collection.objects.link(ob_auto_camera)
ob_auto_camera.location = (3.06575, -3.7179, 3.27245)
ob_auto_camera.rotation_euler = (1.09748, -7.21219e-08, 0.694738)
scene.camera = ob_auto_camera
light_auto_sun = bpy.data.lights.new('AutoSun', 'SUN')
light_auto_sun.energy = 3.0
light_auto_sun.angle = 0.0523599
ob_auto_sun = bpy.data.objects.new('AutoSun', light_auto_sun)
scene.collection.objects.link(ob_auto_sun)
ob_auto_sun.rotation_euler = (0.872665, 0.174533, 0.523599)
bpy.context.view_layer.update()
